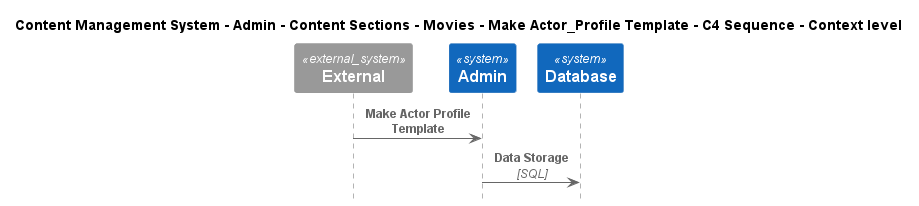

The diagram above was rendered by PlantUML. Its source (embedded in the PNG):
@startuml
!include ..\..\..\..\..\..\..\..\..\.c4s\C4_Sequence.puml

title Content Management System - Admin - Content Sections - Movies - Make Actor_Profile Template - C4 Sequence - Context level

System_Ext(C4InterFlow.SoftwareSystems.ExternalSystem, "External", "")
System(ContentManagementSystem.SoftwareSystems.Admin, "Admin", "Admin is the highest-privilege user in a CMS, responsible for managing users, content, system configurations, and security.")
System(ContentManagementSystem.SoftwareSystems.Database, "Database", "Stores user registration information, data, access logs, etc.")

Rel(C4InterFlow.SoftwareSystems.ExternalSystem, ContentManagementSystem.SoftwareSystems.Admin, "Make Actor Profile Template")
Rel(ContentManagementSystem.SoftwareSystems.Admin, ContentManagementSystem.SoftwareSystems.Database, "Data Storage", "SQL")


@enduml